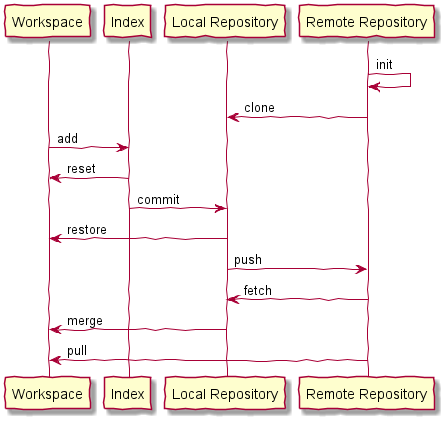

The diagram above was rendered by PlantUML. Its source (embedded in the PNG):
@startuml
skinparam lifelineStrategy solid
'skinparam backgroundColor #EEEBDC
skinparam handwritten true

participant Workspace
participant Index
participant "Local Repository" as Local
participant "Remote Repository" as Remote

Remote -> Remote    : init
Remote -> Local     : clone
Workspace -> Index  : add
Index -> Workspace  : reset
Index -> Local      : commit
Local -> Workspace  : restore
Local -> Remote     : push
Remote -> Local     : fetch
Local -> Workspace  : merge
Remote -> Workspace : pull

@enduml